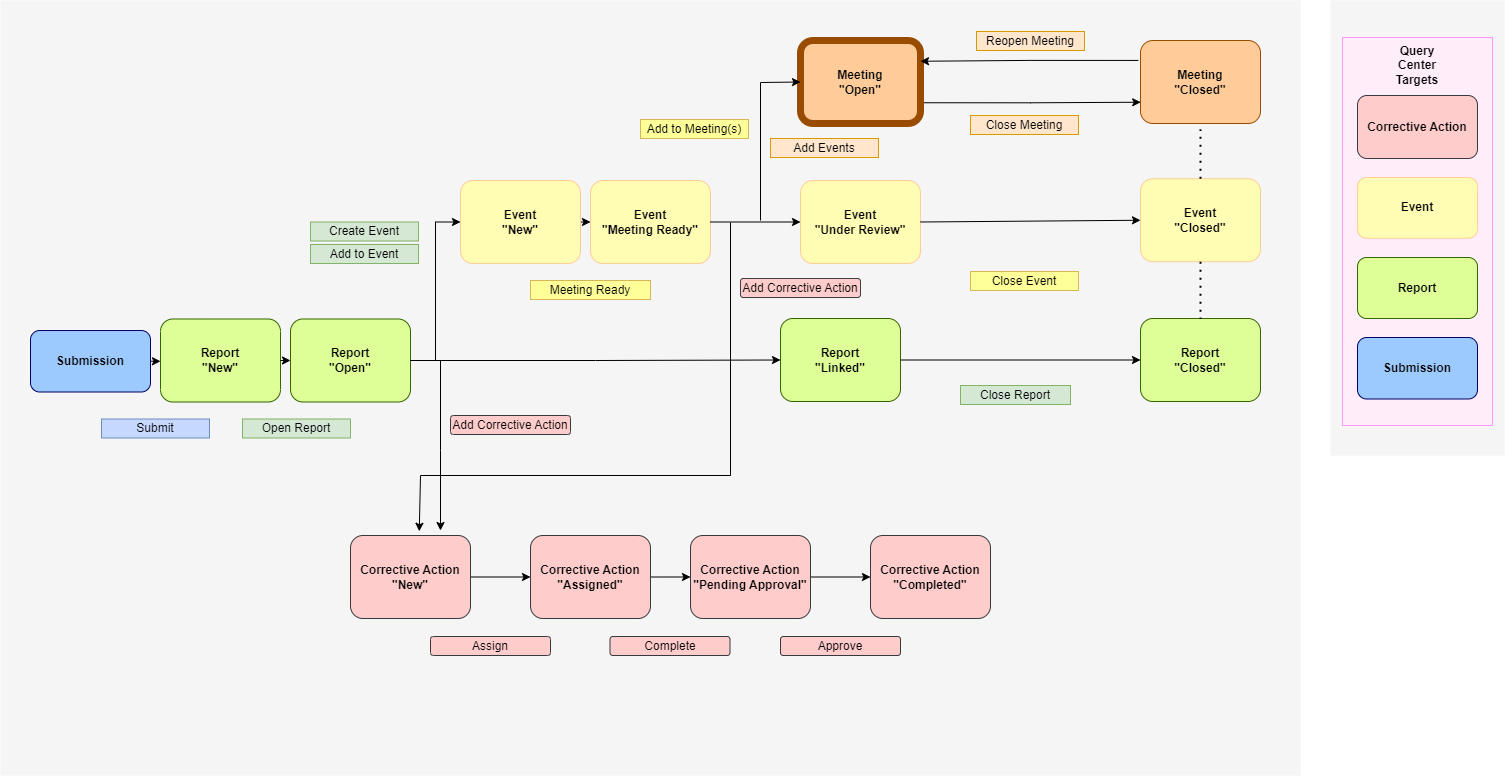

The diagram above was exported from draw.io. Its source (the exported page's mxGraphModel, read from the mxfile embedded in the PNG):
<mxGraphModel dx="1647" dy="796" grid="1" gridSize="10" guides="1" tooltips="1" connect="1" arrows="1" fold="1" page="1" pageScale="1" pageWidth="1739" pageHeight="1500" math="0" shadow="0">
  <root>
    <mxCell id="0" />
    <mxCell id="kE8zs9cZB1z5MXHEvO1x-5" value="Untitled Layer" parent="0" />
    <mxCell id="mG63vlZRYzNKQBgJ9nTP-1" value="" style="rounded=0;whiteSpace=wrap;html=1;fillColor=#F5F5F5;strokeColor=none;" parent="kE8zs9cZB1z5MXHEvO1x-5" vertex="1">
      <mxGeometry x="1470" y="195" width="174" height="455" as="geometry" />
    </mxCell>
    <mxCell id="mG63vlZRYzNKQBgJ9nTP-13" value="" style="rounded=0;whiteSpace=wrap;html=1;fillColor=#FFEDFA;strokeWidth=1;strokeColor=#FF99FF;" parent="kE8zs9cZB1z5MXHEvO1x-5" vertex="1">
      <mxGeometry x="1482" y="232" width="150" height="388" as="geometry" />
    </mxCell>
    <mxCell id="kE8zs9cZB1z5MXHEvO1x-6" value="" style="rounded=0;whiteSpace=wrap;html=1;fillColor=#F5F5F5;strokeColor=none;" parent="kE8zs9cZB1z5MXHEvO1x-5" vertex="1">
      <mxGeometry x="140" y="195" width="1300" height="775" as="geometry" />
    </mxCell>
    <mxCell id="mG63vlZRYzNKQBgJ9nTP-4" value="&lt;b&gt;Event&lt;br&gt;&lt;/b&gt;" style="rounded=1;whiteSpace=wrap;html=1;fillColor=#FFFCB3;strokeColor=#FFCC99;strokeWidth=1;" parent="kE8zs9cZB1z5MXHEvO1x-5" vertex="1">
      <mxGeometry x="1497" y="372" width="120" height="60.75" as="geometry" />
    </mxCell>
    <mxCell id="mG63vlZRYzNKQBgJ9nTP-5" value="&lt;b&gt;Report&lt;br&gt;&lt;/b&gt;" style="rounded=1;whiteSpace=wrap;html=1;fillColor=#DEFF97;strokeColor=#336600;strokeWidth=1;" parent="kE8zs9cZB1z5MXHEvO1x-5" vertex="1">
      <mxGeometry x="1497" y="452" width="120" height="61" as="geometry" />
    </mxCell>
    <mxCell id="mG63vlZRYzNKQBgJ9nTP-11" value="&lt;b&gt;Submission&lt;br&gt;&lt;/b&gt;" style="rounded=1;whiteSpace=wrap;html=1;fillColor=#9CCAFF;strokeColor=#000066;strokeWidth=1;" parent="kE8zs9cZB1z5MXHEvO1x-5" vertex="1">
      <mxGeometry x="1497" y="532" width="120" height="61.5" as="geometry" />
    </mxCell>
    <mxCell id="mG63vlZRYzNKQBgJ9nTP-15" value="&lt;b&gt;Query Center&lt;br&gt;Targets&lt;br&gt;&lt;/b&gt;" style="text;html=1;strokeColor=none;fillColor=none;align=center;verticalAlign=middle;whiteSpace=wrap;rounded=0;" parent="kE8zs9cZB1z5MXHEvO1x-5" vertex="1">
      <mxGeometry x="1527" y="245" width="60" height="30" as="geometry" />
    </mxCell>
    <mxCell id="QtIn532UK_2htTJTenmm-4" value="Reopen Meeting" style="rounded=0;whiteSpace=wrap;html=1;fillColor=#ffe6cc;strokeColor=#d79b00;" parent="kE8zs9cZB1z5MXHEvO1x-5" vertex="1">
      <mxGeometry x="1116" y="226" width="108" height="19" as="geometry" />
    </mxCell>
    <mxCell id="SLOpCxmBHiwFJN_eoneF-11" value="" style="edgeStyle=orthogonalEdgeStyle;rounded=0;orthogonalLoop=1;jettySize=auto;html=1;" parent="kE8zs9cZB1z5MXHEvO1x-5" source="SLOpCxmBHiwFJN_eoneF-3" target="SLOpCxmBHiwFJN_eoneF-4" edge="1">
      <mxGeometry relative="1" as="geometry" />
    </mxCell>
    <mxCell id="SLOpCxmBHiwFJN_eoneF-3" value="&lt;b&gt;Corrective Action&lt;br&gt;&quot;New&quot;&lt;br&gt;&lt;/b&gt;" style="rounded=1;whiteSpace=wrap;html=1;fillColor=#ffcccc;strokeColor=#36393D;strokeWidth=1;" parent="kE8zs9cZB1z5MXHEvO1x-5" vertex="1">
      <mxGeometry x="490" y="730" width="120" height="83" as="geometry" />
    </mxCell>
    <mxCell id="SLOpCxmBHiwFJN_eoneF-12" value="" style="edgeStyle=orthogonalEdgeStyle;rounded=0;orthogonalLoop=1;jettySize=auto;html=1;" parent="kE8zs9cZB1z5MXHEvO1x-5" source="SLOpCxmBHiwFJN_eoneF-4" target="SLOpCxmBHiwFJN_eoneF-5" edge="1">
      <mxGeometry relative="1" as="geometry" />
    </mxCell>
    <mxCell id="SLOpCxmBHiwFJN_eoneF-4" value="&lt;b style=&quot;border-color: var(--border-color);&quot;&gt;Corrective Action&lt;/b&gt;&lt;b&gt;&lt;br&gt;&quot;Assigned&quot;&lt;br&gt;&lt;/b&gt;" style="rounded=1;whiteSpace=wrap;html=1;fillColor=#ffcccc;strokeColor=#36393D;strokeWidth=1;" parent="kE8zs9cZB1z5MXHEvO1x-5" vertex="1">
      <mxGeometry x="670" y="730" width="120" height="83" as="geometry" />
    </mxCell>
    <mxCell id="SLOpCxmBHiwFJN_eoneF-13" value="" style="edgeStyle=orthogonalEdgeStyle;rounded=0;orthogonalLoop=1;jettySize=auto;html=1;" parent="kE8zs9cZB1z5MXHEvO1x-5" source="SLOpCxmBHiwFJN_eoneF-5" target="SLOpCxmBHiwFJN_eoneF-6" edge="1">
      <mxGeometry relative="1" as="geometry" />
    </mxCell>
    <mxCell id="SLOpCxmBHiwFJN_eoneF-5" value="&lt;b style=&quot;border-color: var(--border-color);&quot;&gt;Corrective Action&lt;/b&gt;&lt;b&gt;&lt;br&gt;&quot;Pending Approval&quot;&lt;br&gt;&lt;/b&gt;" style="rounded=1;whiteSpace=wrap;html=1;fillColor=#ffcccc;strokeColor=#36393d;strokeWidth=1;" parent="kE8zs9cZB1z5MXHEvO1x-5" vertex="1">
      <mxGeometry x="830" y="730" width="120" height="83" as="geometry" />
    </mxCell>
    <mxCell id="SLOpCxmBHiwFJN_eoneF-6" value="&lt;b style=&quot;border-color: var(--border-color);&quot;&gt;Corrective Action&lt;/b&gt;&lt;b&gt;&lt;br&gt;&quot;Completed&quot;&lt;br&gt;&lt;/b&gt;" style="rounded=1;whiteSpace=wrap;html=1;fillColor=#ffcccc;strokeColor=#36393d;strokeWidth=1;" parent="kE8zs9cZB1z5MXHEvO1x-5" vertex="1">
      <mxGeometry x="1010" y="730" width="120" height="83" as="geometry" />
    </mxCell>
    <mxCell id="SLOpCxmBHiwFJN_eoneF-7" value="" style="endArrow=classic;html=1;rounded=0;entryX=0.573;entryY=-0.051;entryDx=0;entryDy=0;entryPerimeter=0;" parent="kE8zs9cZB1z5MXHEvO1x-5" target="SLOpCxmBHiwFJN_eoneF-3" edge="1">
      <mxGeometry width="50" height="50" relative="1" as="geometry">
        <mxPoint x="870" y="417" as="sourcePoint" />
        <mxPoint x="550" y="727" as="targetPoint" />
        <Array as="points">
          <mxPoint x="870" y="670" />
          <mxPoint x="560" y="670" />
        </Array>
      </mxGeometry>
    </mxCell>
    <mxCell id="SLOpCxmBHiwFJN_eoneF-8" value="Approve" style="rounded=1;whiteSpace=wrap;html=1;fillColor=#ffcccc;strokeColor=#36393d;" parent="kE8zs9cZB1z5MXHEvO1x-5" vertex="1">
      <mxGeometry x="920" y="831" width="120" height="19" as="geometry" />
    </mxCell>
    <mxCell id="SLOpCxmBHiwFJN_eoneF-9" value="Complete" style="rounded=1;whiteSpace=wrap;html=1;fillColor=#ffcccc;strokeColor=#36393d;" parent="kE8zs9cZB1z5MXHEvO1x-5" vertex="1">
      <mxGeometry x="749.5" y="831" width="120" height="19" as="geometry" />
    </mxCell>
    <mxCell id="SLOpCxmBHiwFJN_eoneF-10" value="Assign" style="rounded=1;whiteSpace=wrap;html=1;fillColor=#ffcccc;strokeColor=#36393d;" parent="kE8zs9cZB1z5MXHEvO1x-5" vertex="1">
      <mxGeometry x="570" y="831" width="120" height="19" as="geometry" />
    </mxCell>
    <mxCell id="SLOpCxmBHiwFJN_eoneF-15" value="&lt;b&gt;Corrective Action&lt;br&gt;&lt;/b&gt;" style="rounded=1;whiteSpace=wrap;html=1;fillColor=#ffcccc;strokeColor=#36393D;strokeWidth=1;" parent="kE8zs9cZB1z5MXHEvO1x-5" vertex="1">
      <mxGeometry x="1497" y="290" width="120" height="63" as="geometry" />
    </mxCell>
    <mxCell id="SLOpCxmBHiwFJN_eoneF-16" value="" style="endArrow=classic;html=1;rounded=0;" parent="kE8zs9cZB1z5MXHEvO1x-5" edge="1">
      <mxGeometry width="50" height="50" relative="1" as="geometry">
        <mxPoint x="580" y="555" as="sourcePoint" />
        <mxPoint x="580" y="725" as="targetPoint" />
        <Array as="points">
          <mxPoint x="580" y="645" />
        </Array>
      </mxGeometry>
    </mxCell>
    <mxCell id="SLOpCxmBHiwFJN_eoneF-17" value="Add Corrective Action" style="rounded=1;whiteSpace=wrap;html=1;fillColor=#ffcccc;strokeColor=#36393d;" parent="kE8zs9cZB1z5MXHEvO1x-5" vertex="1">
      <mxGeometry x="590" y="610" width="120" height="19" as="geometry" />
    </mxCell>
    <mxCell id="SLOpCxmBHiwFJN_eoneF-18" value="Add Corrective Action" style="rounded=1;whiteSpace=wrap;html=1;fillColor=#ffcccc;strokeColor=#36393d;" parent="kE8zs9cZB1z5MXHEvO1x-5" vertex="1">
      <mxGeometry x="880" y="473" width="120" height="19" as="geometry" />
    </mxCell>
    <mxCell id="1" parent="0" />
    <mxCell id="5zeT-m9trMpTzR-nQnE3-48" value="" style="group" parent="1" vertex="1" connectable="0">
      <mxGeometry x="170" y="485" width="250" height="120" as="geometry" />
    </mxCell>
    <mxCell id="5zeT-m9trMpTzR-nQnE3-50" value="&lt;b&gt;Submission&lt;br&gt;&lt;/b&gt;" style="rounded=1;whiteSpace=wrap;html=1;fillColor=#9CCAFF;strokeColor=#000066;strokeWidth=1;" parent="5zeT-m9trMpTzR-nQnE3-48" vertex="1">
      <mxGeometry y="40" width="120" height="61.5" as="geometry" />
    </mxCell>
    <mxCell id="5zeT-m9trMpTzR-nQnE3-24" value="" style="group" parent="5zeT-m9trMpTzR-nQnE3-48" vertex="1" connectable="0">
      <mxGeometry x="130" width="120" height="120" as="geometry" />
    </mxCell>
    <mxCell id="5zeT-m9trMpTzR-nQnE3-11" value="&lt;b&gt;Report&lt;br&gt;&quot;New&quot;&lt;br&gt;&lt;/b&gt;" style="rounded=1;whiteSpace=wrap;html=1;fillColor=#DEFF97;strokeColor=#336600;strokeWidth=1;" parent="5zeT-m9trMpTzR-nQnE3-24" vertex="1">
      <mxGeometry y="28.5" width="120" height="83" as="geometry" />
    </mxCell>
    <mxCell id="bD9BqbXelrMtZfhBQSsr-30" style="edgeStyle=orthogonalEdgeStyle;rounded=0;orthogonalLoop=1;jettySize=auto;html=1;exitX=1;exitY=0.5;exitDx=0;exitDy=0;entryX=0;entryY=0.5;entryDx=0;entryDy=0;" parent="5zeT-m9trMpTzR-nQnE3-48" source="5zeT-m9trMpTzR-nQnE3-50" target="5zeT-m9trMpTzR-nQnE3-11" edge="1">
      <mxGeometry relative="1" as="geometry" />
    </mxCell>
    <mxCell id="bD9BqbXelrMtZfhBQSsr-36" style="edgeStyle=orthogonalEdgeStyle;rounded=0;orthogonalLoop=1;jettySize=auto;html=1;exitX=1;exitY=0.5;exitDx=0;exitDy=0;entryX=0;entryY=0.5;entryDx=0;entryDy=0;" parent="1" source="5zeT-m9trMpTzR-nQnE3-14" target="bD9BqbXelrMtZfhBQSsr-29" edge="1">
      <mxGeometry relative="1" as="geometry" />
    </mxCell>
    <mxCell id="5zeT-m9trMpTzR-nQnE3-14" value="&lt;b&gt;Event&lt;br&gt;&quot;New&quot;&lt;br&gt;&lt;/b&gt;" style="rounded=1;whiteSpace=wrap;html=1;fillColor=#FFFCB3;strokeColor=#FFCC99;strokeWidth=1;" parent="1" vertex="1">
      <mxGeometry x="600" y="375" width="120" height="83" as="geometry" />
    </mxCell>
    <mxCell id="bD9BqbXelrMtZfhBQSsr-2" value="" style="group" parent="1" connectable="0" vertex="1">
      <mxGeometry x="430" y="485" width="120" height="120" as="geometry" />
    </mxCell>
    <mxCell id="bD9BqbXelrMtZfhBQSsr-4" value="&lt;b&gt;Report&lt;br&gt;&quot;Open&quot;&lt;br&gt;&lt;/b&gt;" style="rounded=1;whiteSpace=wrap;html=1;fillColor=#DEFF97;strokeColor=#336600;strokeWidth=1;" parent="bD9BqbXelrMtZfhBQSsr-2" vertex="1">
      <mxGeometry y="28.5" width="120" height="83" as="geometry" />
    </mxCell>
    <mxCell id="bD9BqbXelrMtZfhBQSsr-10" value="" style="group" parent="1" connectable="0" vertex="1">
      <mxGeometry x="920" y="465" width="120" height="120" as="geometry" />
    </mxCell>
    <mxCell id="bD9BqbXelrMtZfhBQSsr-12" value="&lt;b&gt;Report&lt;br&gt;&quot;Linked&quot;&lt;br&gt;&lt;/b&gt;" style="rounded=1;whiteSpace=wrap;html=1;fillColor=#DEFF97;strokeColor=#336600;strokeWidth=1;" parent="bD9BqbXelrMtZfhBQSsr-10" vertex="1">
      <mxGeometry y="48" width="120" height="83" as="geometry" />
    </mxCell>
    <mxCell id="bD9BqbXelrMtZfhBQSsr-14" style="edgeStyle=orthogonalEdgeStyle;rounded=0;orthogonalLoop=1;jettySize=auto;html=1;exitX=1;exitY=0.5;exitDx=0;exitDy=0;entryX=0;entryY=0.5;entryDx=0;entryDy=0;" parent="1" source="bD9BqbXelrMtZfhBQSsr-4" target="bD9BqbXelrMtZfhBQSsr-12" edge="1">
      <mxGeometry relative="1" as="geometry" />
    </mxCell>
    <mxCell id="bD9BqbXelrMtZfhBQSsr-27" value="Create Event" style="rounded=0;whiteSpace=wrap;html=1;fillColor=#d5e8d4;strokeColor=#82b366;" parent="1" vertex="1">
      <mxGeometry x="450" y="416.5" width="108" height="19" as="geometry" />
    </mxCell>
    <mxCell id="bD9BqbXelrMtZfhBQSsr-28" value="Add to Event" style="rounded=0;whiteSpace=wrap;html=1;fillColor=#d5e8d4;strokeColor=#82b366;" parent="1" vertex="1">
      <mxGeometry x="450" y="439" width="108" height="19" as="geometry" />
    </mxCell>
    <mxCell id="bD9BqbXelrMtZfhBQSsr-29" value="&lt;b&gt;Event&lt;br&gt;&quot;Meeting Ready&quot;&lt;br&gt;&lt;/b&gt;" style="rounded=1;whiteSpace=wrap;html=1;fillColor=#FFFCB3;strokeColor=#FFCC99;strokeWidth=1;" parent="1" vertex="1">
      <mxGeometry x="730" y="375" width="120" height="83" as="geometry" />
    </mxCell>
    <mxCell id="bD9BqbXelrMtZfhBQSsr-31" value="Submit" style="rounded=0;whiteSpace=wrap;html=1;fillColor=#C7D8FF;strokeColor=#6c8ebf;" parent="1" vertex="1">
      <mxGeometry x="241" y="613.5" width="108" height="19" as="geometry" />
    </mxCell>
    <mxCell id="bD9BqbXelrMtZfhBQSsr-32" style="edgeStyle=orthogonalEdgeStyle;rounded=0;orthogonalLoop=1;jettySize=auto;html=1;exitX=0.5;exitY=1;exitDx=0;exitDy=0;" parent="1" source="bD9BqbXelrMtZfhBQSsr-31" target="bD9BqbXelrMtZfhBQSsr-31" edge="1">
      <mxGeometry relative="1" as="geometry" />
    </mxCell>
    <mxCell id="bD9BqbXelrMtZfhBQSsr-33" style="edgeStyle=orthogonalEdgeStyle;rounded=0;orthogonalLoop=1;jettySize=auto;html=1;exitX=1;exitY=0.5;exitDx=0;exitDy=0;entryX=0;entryY=0.5;entryDx=0;entryDy=0;" parent="1" source="5zeT-m9trMpTzR-nQnE3-11" target="bD9BqbXelrMtZfhBQSsr-4" edge="1">
      <mxGeometry relative="1" as="geometry" />
    </mxCell>
    <mxCell id="bD9BqbXelrMtZfhBQSsr-34" value="Open Report" style="rounded=0;whiteSpace=wrap;html=1;fillColor=#d5e8d4;strokeColor=#82b366;" parent="1" vertex="1">
      <mxGeometry x="382" y="613.5" width="108" height="19" as="geometry" />
    </mxCell>
    <mxCell id="bD9BqbXelrMtZfhBQSsr-35" style="edgeStyle=orthogonalEdgeStyle;rounded=0;orthogonalLoop=1;jettySize=auto;html=1;exitX=1;exitY=0.5;exitDx=0;exitDy=0;entryX=0;entryY=0.5;entryDx=0;entryDy=0;" parent="1" source="bD9BqbXelrMtZfhBQSsr-4" target="5zeT-m9trMpTzR-nQnE3-14" edge="1">
      <mxGeometry relative="1" as="geometry" />
    </mxCell>
    <mxCell id="bD9BqbXelrMtZfhBQSsr-37" value="Meeting Ready" style="rounded=0;whiteSpace=wrap;html=1;fillColor=#FFFF99;strokeColor=#d6b656;" parent="1" vertex="1">
      <mxGeometry x="670" y="475" width="120" height="19" as="geometry" />
    </mxCell>
    <mxCell id="bD9BqbXelrMtZfhBQSsr-49" style="edgeStyle=orthogonalEdgeStyle;rounded=0;orthogonalLoop=1;jettySize=auto;html=1;exitX=1;exitY=0.75;exitDx=0;exitDy=0;entryX=0.047;entryY=0.713;entryDx=0;entryDy=0;entryPerimeter=0;" parent="1" source="bD9BqbXelrMtZfhBQSsr-39" target="bD9BqbXelrMtZfhBQSsr-46" edge="1">
      <mxGeometry relative="1" as="geometry" />
    </mxCell>
    <mxCell id="bD9BqbXelrMtZfhBQSsr-39" value="&lt;b&gt;Meeting&lt;br&gt;&quot;Open&quot;&lt;br&gt;&lt;/b&gt;" style="rounded=1;whiteSpace=wrap;html=1;fillColor=#ffcc99;strokeColor=#994C00;strokeWidth=7;" parent="1" vertex="1">
      <mxGeometry x="940" y="235" width="120" height="83" as="geometry" />
    </mxCell>
    <mxCell id="bD9BqbXelrMtZfhBQSsr-42" value="&lt;b&gt;Event&lt;br&gt;&quot;Under Review&quot;&lt;br&gt;&lt;/b&gt;" style="rounded=1;whiteSpace=wrap;html=1;fillColor=#FFFCB3;strokeColor=#FFCC99;strokeWidth=1;" parent="1" vertex="1">
      <mxGeometry x="940" y="375" width="120" height="83" as="geometry" />
    </mxCell>
    <mxCell id="bD9BqbXelrMtZfhBQSsr-45" value="Add Events" style="rounded=0;whiteSpace=wrap;html=1;fillColor=#ffe6cc;strokeColor=#d79b00;" parent="1" vertex="1">
      <mxGeometry x="910" y="333" width="108" height="19" as="geometry" />
    </mxCell>
    <mxCell id="bD9BqbXelrMtZfhBQSsr-46" value="&lt;b&gt;Meeting&lt;br&gt;&quot;Closed&quot;&lt;br&gt;&lt;/b&gt;" style="rounded=1;whiteSpace=wrap;html=1;fillColor=#ffcc99;strokeColor=#994C00;perimeterSpacing=6;strokeWidth=1;" parent="1" vertex="1">
      <mxGeometry x="1280" y="235" width="120" height="83" as="geometry" />
    </mxCell>
    <mxCell id="QtIn532UK_2htTJTenmm-3" style="edgeStyle=orthogonalEdgeStyle;rounded=0;orthogonalLoop=1;jettySize=auto;html=1;entryX=1;entryY=0.25;entryDx=0;entryDy=0;exitX=0.029;exitY=0.273;exitDx=0;exitDy=0;exitPerimeter=0;" parent="1" source="bD9BqbXelrMtZfhBQSsr-46" target="bD9BqbXelrMtZfhBQSsr-39" edge="1">
      <mxGeometry relative="1" as="geometry" />
    </mxCell>
    <mxCell id="bD9BqbXelrMtZfhBQSsr-47" value="Close Meeting" style="rounded=0;whiteSpace=wrap;html=1;fillColor=#ffe6cc;strokeColor=#d79b00;" parent="1" vertex="1">
      <mxGeometry x="1110" y="310" width="108" height="19" as="geometry" />
    </mxCell>
    <mxCell id="bD9BqbXelrMtZfhBQSsr-50" value="&lt;b&gt;Event&lt;br&gt;&quot;Closed&quot;&lt;br&gt;&lt;/b&gt;" style="rounded=1;whiteSpace=wrap;html=1;fillColor=#FFFCB3;strokeColor=#FFCC99;strokeWidth=1;" parent="1" vertex="1">
      <mxGeometry x="1280" y="373.25" width="120" height="83" as="geometry" />
    </mxCell>
    <mxCell id="bD9BqbXelrMtZfhBQSsr-53" value="&lt;b&gt;Report&lt;br&gt;&quot;Closed&quot;&lt;br&gt;&lt;/b&gt;" style="rounded=1;whiteSpace=wrap;html=1;fillColor=#DEFF97;strokeColor=#336600;strokeWidth=1;" parent="1" vertex="1">
      <mxGeometry x="1280" y="513" width="120" height="83" as="geometry" />
    </mxCell>
    <mxCell id="bD9BqbXelrMtZfhBQSsr-56" style="edgeStyle=orthogonalEdgeStyle;rounded=0;orthogonalLoop=1;jettySize=auto;html=1;exitX=0.5;exitY=1;exitDx=0;exitDy=0;" parent="1" edge="1">
      <mxGeometry relative="1" as="geometry">
        <mxPoint x="1174" y="354" as="sourcePoint" />
        <mxPoint x="1174" y="354" as="targetPoint" />
      </mxGeometry>
    </mxCell>
    <mxCell id="bD9BqbXelrMtZfhBQSsr-58" value="" style="endArrow=none;dashed=1;html=1;dashPattern=1 3;strokeWidth=2;rounded=0;entryX=0.5;entryY=0;entryDx=0;entryDy=0;exitX=0.5;exitY=1;exitDx=0;exitDy=0;" parent="1" source="bD9BqbXelrMtZfhBQSsr-50" target="bD9BqbXelrMtZfhBQSsr-53" edge="1">
      <mxGeometry width="50" height="50" relative="1" as="geometry">
        <mxPoint x="840" y="553.25" as="sourcePoint" />
        <mxPoint x="890" y="503.25" as="targetPoint" />
      </mxGeometry>
    </mxCell>
    <mxCell id="bD9BqbXelrMtZfhBQSsr-61" style="edgeStyle=orthogonalEdgeStyle;rounded=0;orthogonalLoop=1;jettySize=auto;html=1;exitX=1;exitY=0.5;exitDx=0;exitDy=0;entryX=0;entryY=0.5;entryDx=0;entryDy=0;" parent="1" source="bD9BqbXelrMtZfhBQSsr-12" target="bD9BqbXelrMtZfhBQSsr-53" edge="1">
      <mxGeometry relative="1" as="geometry" />
    </mxCell>
    <mxCell id="bD9BqbXelrMtZfhBQSsr-63" value="" style="endArrow=classic;html=1;rounded=0;entryX=0;entryY=0.5;entryDx=0;entryDy=0;exitX=1;exitY=0.5;exitDx=0;exitDy=0;" parent="1" source="bD9BqbXelrMtZfhBQSsr-42" target="bD9BqbXelrMtZfhBQSsr-50" edge="1">
      <mxGeometry width="50" height="50" relative="1" as="geometry">
        <mxPoint x="990" y="545" as="sourcePoint" />
        <mxPoint x="1040" y="495" as="targetPoint" />
      </mxGeometry>
    </mxCell>
    <mxCell id="bD9BqbXelrMtZfhBQSsr-64" value="" style="endArrow=none;dashed=1;html=1;dashPattern=1 3;strokeWidth=2;rounded=0;entryX=0.5;entryY=1;entryDx=0;entryDy=0;exitX=0.5;exitY=0;exitDx=0;exitDy=0;" parent="1" source="bD9BqbXelrMtZfhBQSsr-50" target="bD9BqbXelrMtZfhBQSsr-46" edge="1">
      <mxGeometry width="50" height="50" relative="1" as="geometry">
        <mxPoint x="1330" y="455" as="sourcePoint" />
        <mxPoint x="1380" y="405" as="targetPoint" />
      </mxGeometry>
    </mxCell>
    <mxCell id="bD9BqbXelrMtZfhBQSsr-66" value="Close Report" style="rounded=0;whiteSpace=wrap;html=1;fillColor=#d5e8d4;strokeColor=#82b366;" parent="1" vertex="1">
      <mxGeometry x="1100" y="580" width="110" height="19" as="geometry" />
    </mxCell>
    <mxCell id="GKM5hVKZnJc6E1LNBwPH-2" value="Add to Meeting(s)" style="rounded=0;whiteSpace=wrap;html=1;fillColor=#FFFF99;strokeColor=#d6b656;" parent="1" vertex="1">
      <mxGeometry x="780" y="314" width="108" height="19" as="geometry" />
    </mxCell>
    <mxCell id="GKM5hVKZnJc6E1LNBwPH-5" value="" style="endArrow=classic;html=1;rounded=0;entryX=0;entryY=0.5;entryDx=0;entryDy=0;exitX=1;exitY=0.5;exitDx=0;exitDy=0;" parent="1" source="bD9BqbXelrMtZfhBQSsr-29" target="bD9BqbXelrMtZfhBQSsr-42" edge="1">
      <mxGeometry width="50" height="50" relative="1" as="geometry">
        <mxPoint x="860" y="615" as="sourcePoint" />
        <mxPoint x="910" y="565" as="targetPoint" />
      </mxGeometry>
    </mxCell>
    <mxCell id="GKM5hVKZnJc6E1LNBwPH-6" value="" style="endArrow=classic;html=1;rounded=0;entryX=0;entryY=0.5;entryDx=0;entryDy=0;" parent="1" target="bD9BqbXelrMtZfhBQSsr-39" edge="1">
      <mxGeometry width="50" height="50" relative="1" as="geometry">
        <mxPoint x="900" y="415" as="sourcePoint" />
        <mxPoint x="910" y="565" as="targetPoint" />
        <Array as="points">
          <mxPoint x="900" y="277" />
        </Array>
      </mxGeometry>
    </mxCell>
    <mxCell id="GKM5hVKZnJc6E1LNBwPH-8" value="Close Event" style="rounded=0;whiteSpace=wrap;html=1;fillColor=#FFFF99;strokeColor=#d6b656;" parent="1" vertex="1">
      <mxGeometry x="1110" y="466" width="108" height="19" as="geometry" />
    </mxCell>
  </root>
</mxGraphModel>